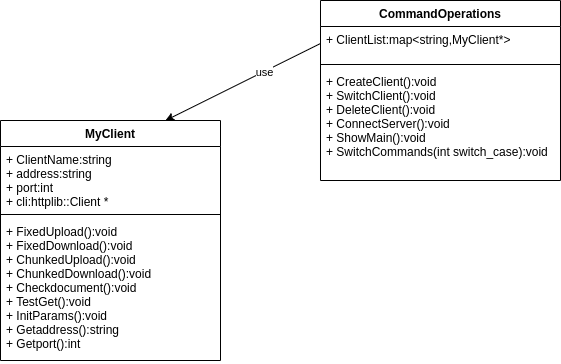

The diagram above was exported from draw.io. Its source (the exported page's mxGraphModel, read from the mxfile embedded in the PNG):
<mxGraphModel dx="1067" dy="499" grid="1" gridSize="10" guides="1" tooltips="1" connect="1" arrows="1" fold="1" page="1" pageScale="1" pageWidth="827" pageHeight="1169" math="0" shadow="0">
  <root>
    <mxCell id="0" />
    <mxCell id="1" parent="0" />
    <mxCell id="2" value="MyClient" style="swimlane;fontStyle=1;align=center;verticalAlign=top;childLayout=stackLayout;horizontal=1;startSize=26;horizontalStack=0;resizeParent=1;resizeParentMax=0;resizeLast=0;collapsible=1;marginBottom=0;" parent="1" vertex="1">
      <mxGeometry x="160" y="260" width="220" height="240" as="geometry" />
    </mxCell>
    <mxCell id="3" value="+ ClientName:string&#10;+ address:string&#10;+ port:int&#10;+ cli:httplib::Client *" style="text;strokeColor=none;fillColor=none;align=left;verticalAlign=top;spacingLeft=4;spacingRight=4;overflow=hidden;rotatable=0;points=[[0,0.5],[1,0.5]];portConstraint=eastwest;" parent="2" vertex="1">
      <mxGeometry y="26" width="220" height="64" as="geometry" />
    </mxCell>
    <mxCell id="4" value="" style="line;strokeWidth=1;fillColor=none;align=left;verticalAlign=middle;spacingTop=-1;spacingLeft=3;spacingRight=3;rotatable=0;labelPosition=right;points=[];portConstraint=eastwest;strokeColor=inherit;" parent="2" vertex="1">
      <mxGeometry y="90" width="220" height="8" as="geometry" />
    </mxCell>
    <mxCell id="5" value="+ FixedUpload():void&#10;+ FixedDownload():void&#10;+ ChunkedUpload():void&#10;+ ChunkedDownload():void&#10;+ Checkdocument():void&#10;+ TestGet():void&#10;+ InitParams():void&#10;+ Getaddress():string&#10;+ Getport():int" style="text;strokeColor=none;fillColor=none;align=left;verticalAlign=top;spacingLeft=4;spacingRight=4;overflow=hidden;rotatable=0;points=[[0,0.5],[1,0.5]];portConstraint=eastwest;" parent="2" vertex="1">
      <mxGeometry y="98" width="220" height="142" as="geometry" />
    </mxCell>
    <mxCell id="6" value="CommandOperations" style="swimlane;fontStyle=1;align=center;verticalAlign=top;childLayout=stackLayout;horizontal=1;startSize=26;horizontalStack=0;resizeParent=1;resizeParentMax=0;resizeLast=0;collapsible=1;marginBottom=0;" parent="1" vertex="1">
      <mxGeometry x="480" y="140" width="240" height="180" as="geometry" />
    </mxCell>
    <mxCell id="7" value="+ ClientList:map&lt;string,MyClient*&gt;" style="text;strokeColor=none;fillColor=none;align=left;verticalAlign=top;spacingLeft=4;spacingRight=4;overflow=hidden;rotatable=0;points=[[0,0.5],[1,0.5]];portConstraint=eastwest;" parent="6" vertex="1">
      <mxGeometry y="26" width="240" height="34" as="geometry" />
    </mxCell>
    <mxCell id="8" value="" style="line;strokeWidth=1;fillColor=none;align=left;verticalAlign=middle;spacingTop=-1;spacingLeft=3;spacingRight=3;rotatable=0;labelPosition=right;points=[];portConstraint=eastwest;strokeColor=inherit;" parent="6" vertex="1">
      <mxGeometry y="60" width="240" height="8" as="geometry" />
    </mxCell>
    <mxCell id="9" value="+ CreateClient():void&#10;+ SwitchClient():void&#10;+ DeleteClient():void&#10;+ ConnectServer():void&#10;+ ShowMain():void&#10;+ SwitchCommands(int switch_case):void" style="text;strokeColor=none;fillColor=none;align=left;verticalAlign=top;spacingLeft=4;spacingRight=4;overflow=hidden;rotatable=0;points=[[0,0.5],[1,0.5]];portConstraint=eastwest;" parent="6" vertex="1">
      <mxGeometry y="68" width="240" height="112" as="geometry" />
    </mxCell>
    <mxCell id="10" style="edgeStyle=none;html=1;exitX=0;exitY=0.5;exitDx=0;exitDy=0;entryX=0.75;entryY=0;entryDx=0;entryDy=0;" parent="1" source="7" target="2" edge="1">
      <mxGeometry relative="1" as="geometry" />
    </mxCell>
    <mxCell id="11" value="use" style="edgeLabel;html=1;align=center;verticalAlign=middle;resizable=0;points=[];" parent="10" vertex="1" connectable="0">
      <mxGeometry x="-0.2713" relative="1" as="geometry">
        <mxPoint as="offset" />
      </mxGeometry>
    </mxCell>
  </root>
</mxGraphModel>